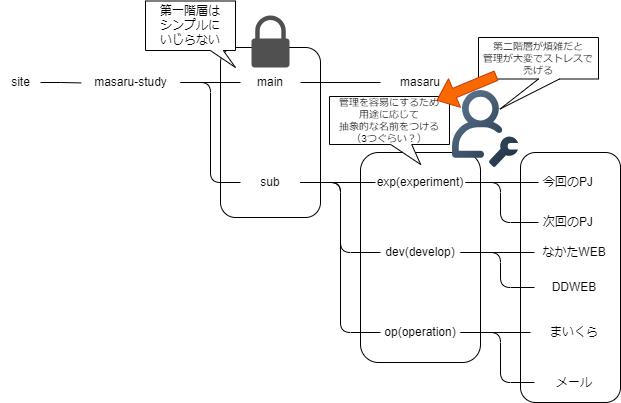

The diagram above was exported from draw.io. Its source (the exported page's mxGraphModel, read from the mxfile embedded in the PNG):
<mxGraphModel dx="832" dy="563" grid="1" gridSize="10" guides="1" tooltips="1" connect="1" arrows="1" fold="1" page="1" pageScale="1" pageWidth="827" pageHeight="1169" background="#ffffff" math="0" shadow="0">
  <root>
    <mxCell id="0" />
    <mxCell id="1" parent="0" />
    <mxCell id="181" value="" style="rounded=1;whiteSpace=wrap;html=1;fillColor=none;" parent="1" vertex="1">
      <mxGeometry x="360" y="700" width="120" height="210" as="geometry" />
    </mxCell>
    <mxCell id="183" value="" style="rounded=1;whiteSpace=wrap;html=1;fillColor=none;" parent="1" vertex="1">
      <mxGeometry x="220" y="595" width="100" height="170" as="geometry" />
    </mxCell>
    <mxCell id="210" value="" style="rounded=1;whiteSpace=wrap;html=1;fillColor=none;" parent="1" vertex="1">
      <mxGeometry x="520" y="700" width="100" height="250" as="geometry" />
    </mxCell>
    <mxCell id="211" value="main" style="text;html=1;strokeColor=none;fillColor=none;align=center;verticalAlign=middle;whiteSpace=wrap;rounded=0;" parent="1" vertex="1">
      <mxGeometry x="240" y="615" width="60" height="30" as="geometry" />
    </mxCell>
    <mxCell id="212" value="sub" style="text;html=1;strokeColor=none;fillColor=none;align=center;verticalAlign=middle;whiteSpace=wrap;rounded=0;" parent="1" vertex="1">
      <mxGeometry x="240" y="715" width="60" height="30" as="geometry" />
    </mxCell>
    <mxCell id="213" value="" style="endArrow=none;html=1;exitX=1;exitY=0.5;exitDx=0;exitDy=0;entryX=0;entryY=0.5;entryDx=0;entryDy=0;" parent="1" source="212" target="214" edge="1">
      <mxGeometry width="50" height="50" relative="1" as="geometry">
        <mxPoint x="250" y="655" as="sourcePoint" />
        <mxPoint x="380" y="730" as="targetPoint" />
      </mxGeometry>
    </mxCell>
    <mxCell id="214" value="exp&lt;span style=&quot;background-color: initial;&quot;&gt;(experiment)&lt;/span&gt;" style="text;html=1;strokeColor=none;fillColor=none;align=center;verticalAlign=middle;whiteSpace=wrap;rounded=0;" parent="1" vertex="1">
      <mxGeometry x="375" y="722.5" width="90" height="15" as="geometry" />
    </mxCell>
    <mxCell id="215" value="" style="endArrow=none;html=1;exitX=1;exitY=0.5;exitDx=0;exitDy=0;entryX=0;entryY=0.5;entryDx=0;entryDy=0;" parent="1" source="212" target="216" edge="1">
      <mxGeometry width="50" height="50" relative="1" as="geometry">
        <mxPoint x="370" y="655" as="sourcePoint" />
        <mxPoint x="420" y="605" as="targetPoint" />
        <Array as="points">
          <mxPoint x="340" y="730" />
          <mxPoint x="340" y="800" />
        </Array>
      </mxGeometry>
    </mxCell>
    <mxCell id="216" value="dev(develop)" style="text;html=1;strokeColor=none;fillColor=none;align=center;verticalAlign=middle;whiteSpace=wrap;rounded=0;" parent="1" vertex="1">
      <mxGeometry x="380" y="785" width="80" height="30" as="geometry" />
    </mxCell>
    <mxCell id="217" value="op(operation)" style="text;html=1;strokeColor=none;fillColor=none;align=center;verticalAlign=middle;whiteSpace=wrap;rounded=0;" parent="1" vertex="1">
      <mxGeometry x="380" y="865" width="80" height="30" as="geometry" />
    </mxCell>
    <mxCell id="218" value="" style="endArrow=none;html=1;exitX=1;exitY=0.5;exitDx=0;exitDy=0;" parent="1" source="211" target="219" edge="1">
      <mxGeometry width="50" height="50" relative="1" as="geometry">
        <mxPoint x="370" y="755" as="sourcePoint" />
        <mxPoint x="380" y="630" as="targetPoint" />
      </mxGeometry>
    </mxCell>
    <mxCell id="219" value="masaru" style="text;html=1;strokeColor=none;fillColor=none;align=center;verticalAlign=middle;whiteSpace=wrap;rounded=0;" parent="1" vertex="1">
      <mxGeometry x="380" y="615" width="80" height="30" as="geometry" />
    </mxCell>
    <mxCell id="220" value="" style="endArrow=none;html=1;exitX=1;exitY=0.5;exitDx=0;exitDy=0;" parent="1" source="214" target="221" edge="1">
      <mxGeometry width="50" height="50" relative="1" as="geometry">
        <mxPoint x="500" y="735" as="sourcePoint" />
        <mxPoint x="520" y="730" as="targetPoint" />
      </mxGeometry>
    </mxCell>
    <mxCell id="221" value="今回のPJ" style="text;html=1;strokeColor=none;fillColor=none;align=center;verticalAlign=middle;whiteSpace=wrap;rounded=0;" parent="1" vertex="1">
      <mxGeometry x="538" y="715" width="60" height="30" as="geometry" />
    </mxCell>
    <mxCell id="222" value="次回のPJ" style="text;html=1;strokeColor=none;fillColor=none;align=center;verticalAlign=middle;whiteSpace=wrap;rounded=0;" parent="1" vertex="1">
      <mxGeometry x="538" y="755" width="60" height="30" as="geometry" />
    </mxCell>
    <mxCell id="223" value="" style="endArrow=none;html=1;exitX=1;exitY=0.5;exitDx=0;exitDy=0;entryX=0;entryY=0.5;entryDx=0;entryDy=0;" parent="1" source="214" target="222" edge="1">
      <mxGeometry width="50" height="50" relative="1" as="geometry">
        <mxPoint x="420" y="845" as="sourcePoint" />
        <mxPoint x="470" y="795" as="targetPoint" />
        <Array as="points">
          <mxPoint x="500" y="730" />
          <mxPoint x="500" y="770" />
        </Array>
      </mxGeometry>
    </mxCell>
    <mxCell id="224" value="" style="endArrow=none;html=1;exitX=1;exitY=0.5;exitDx=0;exitDy=0;entryX=0;entryY=0.5;entryDx=0;entryDy=0;" parent="1" source="216" target="225" edge="1">
      <mxGeometry width="50" height="50" relative="1" as="geometry">
        <mxPoint x="420" y="815" as="sourcePoint" />
        <mxPoint x="530" y="800" as="targetPoint" />
      </mxGeometry>
    </mxCell>
    <mxCell id="225" value="なかたWEB" style="text;html=1;strokeColor=none;fillColor=none;align=center;verticalAlign=middle;whiteSpace=wrap;rounded=0;" parent="1" vertex="1">
      <mxGeometry x="534" y="785" width="80" height="30" as="geometry" />
    </mxCell>
    <mxCell id="226" value="" style="endArrow=none;html=1;exitX=1;exitY=0.5;exitDx=0;exitDy=0;entryX=0;entryY=0.5;entryDx=0;entryDy=0;" parent="1" source="216" target="227" edge="1">
      <mxGeometry width="50" height="50" relative="1" as="geometry">
        <mxPoint x="420" y="805" as="sourcePoint" />
        <mxPoint x="540" y="835" as="targetPoint" />
        <Array as="points">
          <mxPoint x="500" y="800" />
          <mxPoint x="500" y="835" />
        </Array>
      </mxGeometry>
    </mxCell>
    <mxCell id="227" value="DDWEB" style="text;html=1;strokeColor=none;fillColor=none;align=center;verticalAlign=middle;whiteSpace=wrap;rounded=0;" parent="1" vertex="1">
      <mxGeometry x="534" y="820" width="80" height="30" as="geometry" />
    </mxCell>
    <mxCell id="228" value="" style="endArrow=none;html=1;exitX=1;exitY=0.5;exitDx=0;exitDy=0;" parent="1" source="217" edge="1">
      <mxGeometry width="50" height="50" relative="1" as="geometry">
        <mxPoint x="420" y="775" as="sourcePoint" />
        <mxPoint x="530" y="880" as="targetPoint" />
      </mxGeometry>
    </mxCell>
    <mxCell id="229" value="まいくら" style="text;html=1;strokeColor=none;fillColor=none;align=center;verticalAlign=middle;whiteSpace=wrap;rounded=0;" parent="1" vertex="1">
      <mxGeometry x="534" y="865" width="80" height="30" as="geometry" />
    </mxCell>
    <mxCell id="230" value="" style="endArrow=none;html=1;exitX=1;exitY=0.5;exitDx=0;exitDy=0;entryX=0;entryY=0.5;entryDx=0;entryDy=0;" parent="1" source="217" target="231" edge="1">
      <mxGeometry width="50" height="50" relative="1" as="geometry">
        <mxPoint x="420" y="775" as="sourcePoint" />
        <mxPoint x="530" y="925" as="targetPoint" />
        <Array as="points">
          <mxPoint x="500" y="880" />
          <mxPoint x="500" y="930" />
        </Array>
      </mxGeometry>
    </mxCell>
    <mxCell id="231" value="メール" style="text;html=1;strokeColor=none;fillColor=none;align=center;verticalAlign=middle;whiteSpace=wrap;rounded=0;" parent="1" vertex="1">
      <mxGeometry x="534" y="915" width="80" height="30" as="geometry" />
    </mxCell>
    <mxCell id="242" value="" style="sketch=0;pointerEvents=1;shadow=0;dashed=0;html=1;strokeColor=none;fillColor=#505050;labelPosition=center;verticalLabelPosition=bottom;verticalAlign=top;outlineConnect=0;align=center;shape=mxgraph.office.security.lock_protected;" parent="1" vertex="1">
      <mxGeometry x="251" y="563" width="38" height="52" as="geometry" />
    </mxCell>
    <mxCell id="243" value="" style="shape=image;editableCssRules=.*;verticalLabelPosition=bottom;labelBackgroundColor=default;verticalAlign=top;aspect=fixed;imageAspect=0;image=data:image/svg+xml,(base64 omitted: 3076 chars);" parent="1" vertex="1">
      <mxGeometry x="452" y="638" width="66" height="77" as="geometry" />
    </mxCell>
    <mxCell id="245" value="&lt;div&gt;管理を容易にするため&lt;/div&gt;用途に応じて&lt;div style=&quot;font-size: 10px;&quot;&gt;抽象的な名前をつける&lt;/div&gt;&lt;div style=&quot;font-size: 10px;&quot;&gt;（3つぐらい？）&lt;/div&gt;" style="shape=callout;whiteSpace=wrap;html=1;perimeter=calloutPerimeter;rotation=0;flipV=0;base=21;position2=0.76;fontSize=10;size=20;position=0.51;" parent="1" vertex="1">
      <mxGeometry x="329" y="644" width="120" height="68" as="geometry" />
    </mxCell>
    <mxCell id="246" value="&lt;div&gt;第二階層が煩雑だと&lt;/div&gt;管理が大変で&lt;span style=&quot;background-color: initial;&quot;&gt;ストレスで&lt;/span&gt;&lt;div&gt;禿げる&lt;/div&gt;" style="shape=callout;whiteSpace=wrap;html=1;perimeter=calloutPerimeter;rotation=0;flipV=0;base=21;position2=0.18;fontSize=10;" parent="1" vertex="1">
      <mxGeometry x="478" y="585" width="120" height="71.5" as="geometry" />
    </mxCell>
    <mxCell id="247" value="" style="endArrow=none;html=1;rounded=1;entryX=1;entryY=0.5;entryDx=0;entryDy=0;exitX=0;exitY=0.5;exitDx=0;exitDy=0;edgeStyle=orthogonalEdgeStyle;curved=0;" parent="1" source="217" target="212" edge="1">
      <mxGeometry width="50" height="50" relative="1" as="geometry">
        <mxPoint x="300" y="870" as="sourcePoint" />
        <mxPoint x="540" y="830" as="targetPoint" />
      </mxGeometry>
    </mxCell>
    <mxCell id="248" value="第一階層は&lt;div&gt;シンプルに&lt;/div&gt;&lt;div&gt;いじらない&lt;/div&gt;" style="shape=callout;whiteSpace=wrap;html=1;perimeter=calloutPerimeter;position2=1;size=17;position=0.72;base=13;" parent="1" vertex="1">
      <mxGeometry x="145" y="548.5" width="90" height="66.5" as="geometry" />
    </mxCell>
    <mxCell id="313" style="edgeStyle=orthogonalEdgeStyle;rounded=1;orthogonalLoop=1;jettySize=auto;html=1;entryX=0;entryY=0.5;entryDx=0;entryDy=0;endArrow=none;endFill=0;curved=0;" parent="1" source="315" target="211" edge="1">
      <mxGeometry relative="1" as="geometry" />
    </mxCell>
    <mxCell id="314" style="edgeStyle=orthogonalEdgeStyle;rounded=1;orthogonalLoop=1;jettySize=auto;html=1;entryX=0;entryY=0.5;entryDx=0;entryDy=0;endArrow=none;endFill=0;curved=0;" parent="1" source="315" target="212" edge="1">
      <mxGeometry relative="1" as="geometry" />
    </mxCell>
    <mxCell id="315" value="masaru-study" style="text;html=1;align=center;verticalAlign=middle;resizable=0;points=[];autosize=1;strokeColor=none;fillColor=none;" parent="1" vertex="1">
      <mxGeometry x="80" y="615" width="100" height="30" as="geometry" />
    </mxCell>
    <mxCell id="316" value="site" style="text;html=1;align=center;verticalAlign=middle;resizable=0;points=[];autosize=1;strokeColor=none;fillColor=none;" parent="1" vertex="1">
      <mxGeometry y="615" width="40" height="30" as="geometry" />
    </mxCell>
    <mxCell id="317" style="edgeStyle=orthogonalEdgeStyle;rounded=0;orthogonalLoop=1;jettySize=auto;html=1;entryX=0.007;entryY=0.514;entryDx=0;entryDy=0;entryPerimeter=0;endArrow=none;endFill=0;" parent="1" source="316" target="315" edge="1">
      <mxGeometry relative="1" as="geometry" />
    </mxCell>
    <mxCell id="324" value="" style="shape=flexArrow;endArrow=classic;html=1;rounded=0;fillColor=#fa6800;exitX=0.183;exitY=0.49;exitDx=0;exitDy=0;exitPerimeter=0;strokeColor=#C73500;" parent="1" edge="1">
      <mxGeometry width="50" height="50" relative="1" as="geometry">
        <mxPoint x="495.96000000000026" y="623.0350000000001" as="sourcePoint" />
        <mxPoint x="436" y="648" as="targetPoint" />
      </mxGeometry>
    </mxCell>
  </root>
</mxGraphModel>